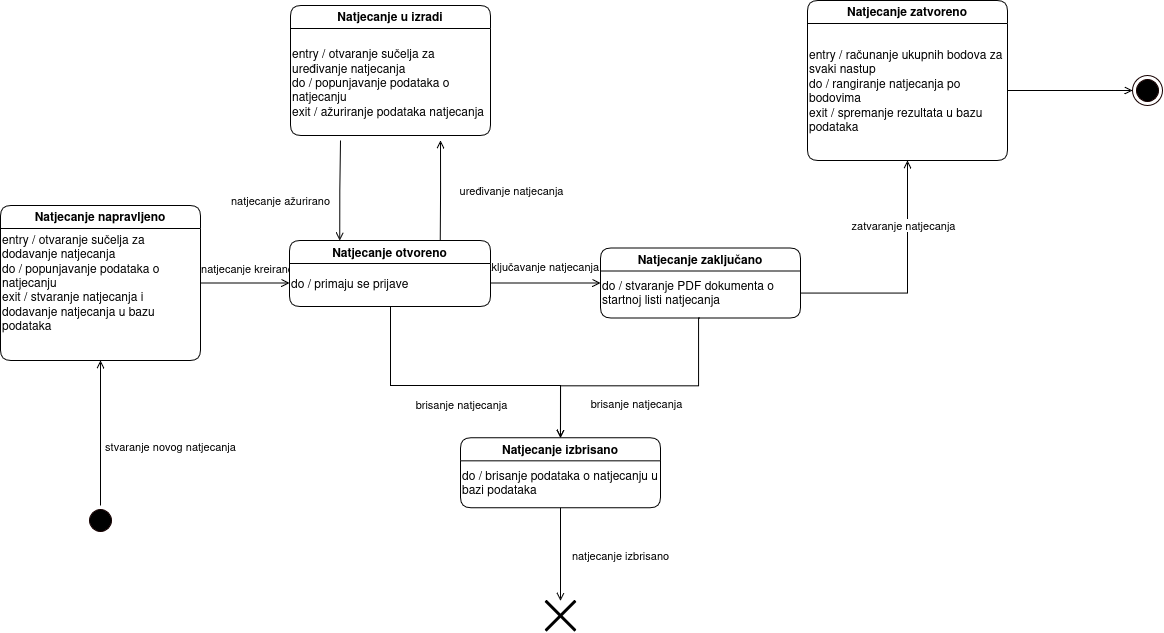

The diagram above was exported from draw.io. Its source (the exported page's mxGraphModel, read from the mxfile embedded in the PNG):
<mxGraphModel dx="1308" dy="700" grid="0" gridSize="10" guides="1" tooltips="1" connect="1" arrows="1" fold="1" page="1" pageScale="1" pageWidth="1654" pageHeight="2336" math="0" shadow="0">
  <root>
    <mxCell id="0" />
    <mxCell id="1" parent="0" />
    <mxCell id="Wjh0izcZTTvCeHoXS1zr-1" edge="1" parent="1" source="Wjh0izcZTTvCeHoXS1zr-3" style="edgeStyle=orthogonalEdgeStyle;rounded=0;orthogonalLoop=1;jettySize=auto;html=1;entryX=0.5;entryY=1;entryDx=0;entryDy=0;endArrow=open;endFill=0;" target="Wjh0izcZTTvCeHoXS1zr-12">
      <mxGeometry relative="1" as="geometry">
        <Array as="points">
          <mxPoint x="273" y="1397.996666666667" />
          <mxPoint x="273" y="1397.996666666667" />
        </Array>
      </mxGeometry>
    </mxCell>
    <mxCell id="Wjh0izcZTTvCeHoXS1zr-2" connectable="0" parent="Wjh0izcZTTvCeHoXS1zr-1" style="edgeLabel;html=1;align=center;verticalAlign=middle;resizable=0;points=[];" value="stvaranje novog natjecanja" vertex="1">
      <mxGeometry relative="1" x="-0.1458" as="geometry">
        <mxPoint x="70" y="2" as="offset" />
      </mxGeometry>
    </mxCell>
    <mxCell id="Wjh0izcZTTvCeHoXS1zr-3" parent="1" style="ellipse;html=1;shape=startState;fillColor=#000000;strokeColor=#160000;rounded=1;shadow=0;comic=0;labelBackgroundColor=none;fontFamily=Verdana;fontSize=12;fontColor=#000000;align=center;direction=south;" value="" vertex="1">
      <mxGeometry height="30" width="30" x="258" y="1377.996666666667" as="geometry" />
    </mxCell>
    <mxCell id="Wjh0izcZTTvCeHoXS1zr-4" edge="1" parent="1" source="Wjh0izcZTTvCeHoXS1zr-38" style="edgeStyle=orthogonalEdgeStyle;rounded=0;orthogonalLoop=1;jettySize=auto;html=1;endArrow=none;endFill=0;startArrow=open;startFill=0;exitX=0.25;exitY=0;exitDx=0;exitDy=0;entryX=0.25;entryY=1;entryDx=0;entryDy=0;" target="Wjh0izcZTTvCeHoXS1zr-18">
      <mxGeometry relative="1" as="geometry">
        <mxPoint x="523" y="1122.996666666667" as="sourcePoint" />
        <mxPoint x="523" y="1012.996666666667" as="targetPoint" />
      </mxGeometry>
    </mxCell>
    <mxCell id="Wjh0izcZTTvCeHoXS1zr-5" connectable="0" parent="Wjh0izcZTTvCeHoXS1zr-4" style="edgeLabel;html=1;align=center;verticalAlign=middle;resizable=0;points=[];" value="natjecanje ažurirano" vertex="1">
      <mxGeometry relative="1" x="-0.0818" y="1" as="geometry">
        <mxPoint x="-59" y="6" as="offset" />
      </mxGeometry>
    </mxCell>
    <mxCell id="Wjh0izcZTTvCeHoXS1zr-6" edge="1" parent="1" source="Wjh0izcZTTvCeHoXS1zr-39" style="edgeStyle=orthogonalEdgeStyle;rounded=0;orthogonalLoop=1;jettySize=auto;html=1;entryX=0.5;entryY=0;entryDx=0;entryDy=0;endArrow=open;endFill=0;" target="Wjh0izcZTTvCeHoXS1zr-23">
      <mxGeometry relative="1" as="geometry">
        <Array as="points">
          <mxPoint x="563" y="1258" />
          <mxPoint x="733" y="1258" />
        </Array>
        <mxPoint x="563" y="1187.996666666667" as="sourcePoint" />
      </mxGeometry>
    </mxCell>
    <mxCell id="Wjh0izcZTTvCeHoXS1zr-7" connectable="0" parent="Wjh0izcZTTvCeHoXS1zr-6" style="edgeLabel;html=1;align=center;verticalAlign=middle;resizable=0;points=[];" value="brisanje natjecanja" vertex="1">
      <mxGeometry relative="1" x="-0.4802" y="-1" as="geometry">
        <mxPoint x="71" y="19" as="offset" />
      </mxGeometry>
    </mxCell>
    <mxCell id="Wjh0izcZTTvCeHoXS1zr-8" connectable="0" parent="Wjh0izcZTTvCeHoXS1zr-6" style="edgeLabel;html=1;align=center;verticalAlign=middle;resizable=0;points=[];" value="brisanje natjecanja" vertex="1">
      <mxGeometry relative="1" x="-0.4802" y="-1" as="geometry">
        <mxPoint x="246" y="18" as="offset" />
      </mxGeometry>
    </mxCell>
    <mxCell id="Wjh0izcZTTvCeHoXS1zr-9" edge="1" parent="1" source="Wjh0izcZTTvCeHoXS1zr-39" style="edgeStyle=orthogonalEdgeStyle;rounded=0;orthogonalLoop=1;jettySize=auto;html=1;entryX=0;entryY=0.5;entryDx=0;entryDy=0;endArrow=open;endFill=0;" target="Wjh0izcZTTvCeHoXS1zr-21">
      <mxGeometry relative="1" as="geometry">
        <mxPoint x="633" y="1155.496666666667" as="sourcePoint" />
      </mxGeometry>
    </mxCell>
    <mxCell id="Wjh0izcZTTvCeHoXS1zr-10" connectable="0" parent="Wjh0izcZTTvCeHoXS1zr-9" style="edgeLabel;html=1;align=center;verticalAlign=middle;resizable=0;points=[];" value="zaključavanje natjecanja" vertex="1">
      <mxGeometry relative="1" x="-0.1089" y="1" as="geometry">
        <mxPoint y="-16" as="offset" />
      </mxGeometry>
    </mxCell>
    <mxCell id="Wjh0izcZTTvCeHoXS1zr-12" parent="1" style="swimlane;whiteSpace=wrap;html=1;rounded=1;swimlaneFillColor=default;" value="Natjecanje napravljeno" vertex="1">
      <mxGeometry height="155" width="200" x="173" y="1077.996666666667" as="geometry">
        <mxRectangle height="30" width="200" x="-710" y="240" as="alternateBounds" />
      </mxGeometry>
    </mxCell>
    <mxCell id="Wjh0izcZTTvCeHoXS1zr-13" parent="Wjh0izcZTTvCeHoXS1zr-12" style="text;html=1;whiteSpace=wrap;strokeColor=none;fillColor=none;align=left;verticalAlign=middle;rounded=0;" value="&lt;div align=&quot;left&quot;&gt;entry / otvaranje sučelja za&amp;nbsp;&lt;/div&gt;&lt;div&gt;dodavanje natjecanja&amp;nbsp;&lt;/div&gt;&lt;div&gt;do / popunjavanje podataka o natjecanju&lt;/div&gt;&lt;div&gt;exit / stvaranje natjecanja i dodavanje natjecanja u bazu podataka&lt;/div&gt;" vertex="1">
      <mxGeometry height="115" width="200" y="20" as="geometry" />
    </mxCell>
    <mxCell id="Wjh0izcZTTvCeHoXS1zr-14" edge="1" parent="1" source="Wjh0izcZTTvCeHoXS1zr-13" style="edgeStyle=orthogonalEdgeStyle;rounded=0;orthogonalLoop=1;jettySize=auto;html=1;exitX=1;exitY=0.5;exitDx=0;exitDy=0;endArrow=open;endFill=0;entryX=0;entryY=0.5;entryDx=0;entryDy=0;" target="Wjh0izcZTTvCeHoXS1zr-39">
      <mxGeometry relative="1" as="geometry">
        <mxPoint x="493" y="1155.496666666667" as="targetPoint" />
      </mxGeometry>
    </mxCell>
    <mxCell id="Wjh0izcZTTvCeHoXS1zr-15" connectable="0" parent="Wjh0izcZTTvCeHoXS1zr-14" style="edgeLabel;html=1;align=center;verticalAlign=middle;resizable=0;points=[];" value="natjecanje kreirano" vertex="1">
      <mxGeometry relative="1" x="0.0537" y="3" as="geometry">
        <mxPoint y="-12" as="offset" />
      </mxGeometry>
    </mxCell>
    <mxCell id="Wjh0izcZTTvCeHoXS1zr-16" parent="1" style="shape=umlDestroy;whiteSpace=wrap;html=1;strokeWidth=3;targetShapes=umlLifeline;" value="" vertex="1">
      <mxGeometry height="30" width="30" x="718" y="1473.3266666666668" as="geometry" />
    </mxCell>
    <mxCell id="Wjh0izcZTTvCeHoXS1zr-17" parent="1" style="swimlane;whiteSpace=wrap;html=1;rounded=1;swimlaneFillColor=default;" value="Natjecanje u izradi" vertex="1">
      <mxGeometry height="130" width="200" x="463" y="877.996666666667" as="geometry">
        <mxRectangle height="30" width="200" x="-710" y="240" as="alternateBounds" />
      </mxGeometry>
    </mxCell>
    <mxCell id="Wjh0izcZTTvCeHoXS1zr-18" parent="Wjh0izcZTTvCeHoXS1zr-17" style="text;html=1;whiteSpace=wrap;strokeColor=none;fillColor=none;align=left;verticalAlign=middle;rounded=0;" value="&lt;div align=&quot;left&quot;&gt;entry / otvaranje sučelja za&amp;nbsp;&lt;/div&gt;&lt;div&gt;uređivanje natjecanja&amp;nbsp;&lt;/div&gt;&lt;div&gt;do / popunjavanje podataka o natjecanju&lt;/div&gt;&lt;div&gt;exit / ažuriranje podataka natjecanja&lt;/div&gt;" vertex="1">
      <mxGeometry height="115" width="200" y="20" as="geometry" />
    </mxCell>
    <mxCell id="Wjh0izcZTTvCeHoXS1zr-19" edge="1" parent="1" source="Wjh0izcZTTvCeHoXS1zr-18" style="edgeStyle=orthogonalEdgeStyle;rounded=0;orthogonalLoop=1;jettySize=auto;html=1;endArrow=none;endFill=0;startArrow=open;startFill=0;entryX=0.75;entryY=0;entryDx=0;entryDy=0;exitX=0.75;exitY=1;exitDx=0;exitDy=0;" target="Wjh0izcZTTvCeHoXS1zr-38">
      <mxGeometry relative="1" as="geometry">
        <mxPoint x="593" y="1012.996666666667" as="sourcePoint" />
        <mxPoint x="593" y="1122.996666666667" as="targetPoint" />
      </mxGeometry>
    </mxCell>
    <mxCell id="Wjh0izcZTTvCeHoXS1zr-20" connectable="0" parent="Wjh0izcZTTvCeHoXS1zr-19" style="edgeLabel;html=1;align=center;verticalAlign=middle;resizable=0;points=[];" value="uređivanje natjecanja" vertex="1">
      <mxGeometry relative="1" x="-0.0152" as="geometry">
        <mxPoint x="70" as="offset" />
      </mxGeometry>
    </mxCell>
    <mxCell id="Wjh0izcZTTvCeHoXS1zr-21" parent="1" style="swimlane;whiteSpace=wrap;html=1;rounded=1;swimlaneFillColor=default;" value="Natjecanje zaključano" vertex="1">
      <mxGeometry height="70" width="200" x="773" y="1120.496666666667" as="geometry">
        <mxRectangle height="30" width="200" x="-710" y="240" as="alternateBounds" />
      </mxGeometry>
    </mxCell>
    <mxCell id="Wjh0izcZTTvCeHoXS1zr-22" parent="Wjh0izcZTTvCeHoXS1zr-21" style="text;html=1;whiteSpace=wrap;strokeColor=none;fillColor=none;align=left;verticalAlign=middle;rounded=0;" value="do / stvaranje PDF dokumenta o startnoj listi natjecanja" vertex="1">
      <mxGeometry height="50" width="200" y="20" as="geometry" />
    </mxCell>
    <mxCell id="Wjh0izcZTTvCeHoXS1zr-23" parent="1" style="swimlane;whiteSpace=wrap;html=1;rounded=1;swimlaneFillColor=default;" value="Natjecanje izbrisano" vertex="1">
      <mxGeometry height="70" width="200" x="633" y="1310.3266666666668" as="geometry">
        <mxRectangle height="30" width="200" x="-710" y="240" as="alternateBounds" />
      </mxGeometry>
    </mxCell>
    <mxCell id="Wjh0izcZTTvCeHoXS1zr-24" parent="Wjh0izcZTTvCeHoXS1zr-23" style="text;html=1;whiteSpace=wrap;strokeColor=none;fillColor=none;align=left;verticalAlign=middle;rounded=0;" value="do / brisanje podataka o natjecanju u bazi podataka" vertex="1">
      <mxGeometry height="50" width="200" y="20" as="geometry" />
    </mxCell>
    <mxCell id="Wjh0izcZTTvCeHoXS1zr-25" edge="1" parent="1" source="Wjh0izcZTTvCeHoXS1zr-24" style="edgeStyle=orthogonalEdgeStyle;rounded=0;orthogonalLoop=1;jettySize=auto;html=1;endArrow=open;endFill=0;" target="Wjh0izcZTTvCeHoXS1zr-16">
      <mxGeometry relative="1" as="geometry" />
    </mxCell>
    <mxCell id="Wjh0izcZTTvCeHoXS1zr-26" connectable="0" parent="Wjh0izcZTTvCeHoXS1zr-25" style="edgeLabel;html=1;align=center;verticalAlign=middle;resizable=0;points=[];" value="natjecanje izbrisano" vertex="1">
      <mxGeometry relative="1" x="-0.1322" y="-1" as="geometry">
        <mxPoint x="61" y="7" as="offset" />
      </mxGeometry>
    </mxCell>
    <mxCell id="Wjh0izcZTTvCeHoXS1zr-27" edge="1" parent="1" source="Wjh0izcZTTvCeHoXS1zr-22" style="edgeStyle=orthogonalEdgeStyle;rounded=0;orthogonalLoop=1;jettySize=auto;html=1;entryX=0.5;entryY=0;entryDx=0;entryDy=0;endArrow=open;endFill=0;exitX=0.5;exitY=1;exitDx=0;exitDy=0;" target="Wjh0izcZTTvCeHoXS1zr-23">
      <mxGeometry relative="1" as="geometry">
        <Array as="points">
          <mxPoint x="871" y="1190.33" />
          <mxPoint x="871" y="1258.33" />
          <mxPoint x="733" y="1258.33" />
        </Array>
        <mxPoint x="1213" y="1197.996666666667" as="sourcePoint" />
      </mxGeometry>
    </mxCell>
    <mxCell id="Wjh0izcZTTvCeHoXS1zr-31" edge="1" parent="1" source="Wjh0izcZTTvCeHoXS1zr-22" style="edgeStyle=orthogonalEdgeStyle;rounded=0;orthogonalLoop=1;jettySize=auto;html=1;endArrow=open;endFill=0;" target="Wjh0izcZTTvCeHoXS1zr-34">
      <mxGeometry relative="1" as="geometry">
        <mxPoint x="1143" y="1165.496666666667" as="targetPoint" />
      </mxGeometry>
    </mxCell>
    <mxCell id="Wjh0izcZTTvCeHoXS1zr-32" connectable="0" parent="Wjh0izcZTTvCeHoXS1zr-31" style="edgeLabel;html=1;align=center;verticalAlign=middle;resizable=0;points=[];" value="zatvaranje natjecanja" vertex="1">
      <mxGeometry relative="1" x="-0.0619" y="1" as="geometry">
        <mxPoint x="-3" y="-63" as="offset" />
      </mxGeometry>
    </mxCell>
    <mxCell id="Wjh0izcZTTvCeHoXS1zr-33" parent="1" style="swimlane;whiteSpace=wrap;html=1;rounded=1;swimlaneFillColor=default;" value="Natjecanje zatvoreno" vertex="1">
      <mxGeometry height="160" width="200" x="980" y="872.996666666667" as="geometry">
        <mxRectangle height="30" width="200" x="-710" y="240" as="alternateBounds" />
      </mxGeometry>
    </mxCell>
    <mxCell id="Wjh0izcZTTvCeHoXS1zr-34" parent="Wjh0izcZTTvCeHoXS1zr-33" style="text;html=1;whiteSpace=wrap;strokeColor=none;fillColor=none;align=left;verticalAlign=middle;rounded=0;" value="&lt;div&gt;entry / računanje ukupnih bodova za svaki nastup&lt;/div&gt;&lt;div&gt;do / rangiranje natjecanja po bodovima&lt;/div&gt;&lt;div&gt;exit / spremanje rezultata u bazu podataka&lt;/div&gt;" vertex="1">
      <mxGeometry height="140" width="200" y="20" as="geometry" />
    </mxCell>
    <mxCell id="Wjh0izcZTTvCeHoXS1zr-35" parent="1" style="ellipse;html=1;shape=endState;fillColor=#000000;strokeColor=#160000;" value="" vertex="1">
      <mxGeometry height="30" width="30" x="1305" y="947.996666666667" as="geometry" />
    </mxCell>
    <mxCell id="Wjh0izcZTTvCeHoXS1zr-36" edge="1" parent="1" source="Wjh0izcZTTvCeHoXS1zr-34" style="edgeStyle=orthogonalEdgeStyle;rounded=0;orthogonalLoop=1;jettySize=auto;html=1;entryX=0;entryY=0.5;entryDx=0;entryDy=0;endArrow=open;endFill=0;" target="Wjh0izcZTTvCeHoXS1zr-35">
      <mxGeometry relative="1" as="geometry" />
    </mxCell>
    <mxCell id="Wjh0izcZTTvCeHoXS1zr-38" parent="1" style="swimlane;whiteSpace=wrap;html=1;rounded=1;swimlaneFillColor=default;" value="Natjecanje otvoreno" vertex="1">
      <mxGeometry height="66" width="201" x="462" y="1113" as="geometry">
        <mxRectangle height="30" width="200" x="-710" y="240" as="alternateBounds" />
      </mxGeometry>
    </mxCell>
    <mxCell id="Wjh0izcZTTvCeHoXS1zr-39" parent="Wjh0izcZTTvCeHoXS1zr-38" style="text;html=1;whiteSpace=wrap;strokeColor=none;fillColor=none;align=left;verticalAlign=middle;rounded=0;" value="do / primaju se prijave" vertex="1">
      <mxGeometry height="45" width="200" y="20" as="geometry" />
    </mxCell>
  </root>
</mxGraphModel>